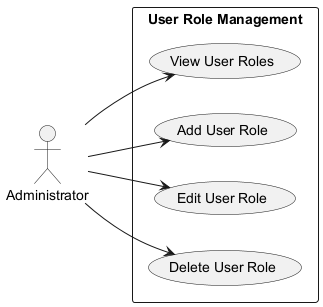

The diagram above was rendered by PlantUML. Its source (embedded in the PNG):
@startuml
left to right direction

actor Administrator

rectangle "User Role Management" {
    usecase "View User Roles" as UC1
    usecase "Add User Role" as UC2
    usecase "Edit User Role" as UC3
    usecase "Delete User Role" as UC4
}

Administrator --> UC1
Administrator --> UC2
Administrator --> UC3
Administrator --> UC4

@enduml